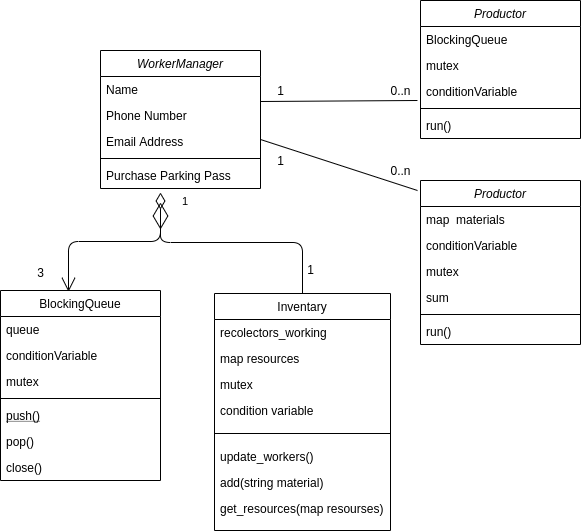

The diagram above was exported from draw.io. Its source (the exported page's mxGraphModel, read from the mxfile embedded in the PNG):
<mxGraphModel dx="1595" dy="725" grid="1" gridSize="10" guides="1" tooltips="1" connect="1" arrows="1" fold="1" page="1" pageScale="1" pageWidth="827" pageHeight="1169" math="0" shadow="0">
  <root>
    <mxCell id="WIyWlLk6GJQsqaUBKTNV-0" />
    <mxCell id="WIyWlLk6GJQsqaUBKTNV-1" parent="WIyWlLk6GJQsqaUBKTNV-0" />
    <mxCell id="zkfFHV4jXpPFQw0GAbJ--0" value="WorkerManager" style="swimlane;fontStyle=2;align=center;verticalAlign=top;childLayout=stackLayout;horizontal=1;startSize=26;horizontalStack=0;resizeParent=1;resizeLast=0;collapsible=1;marginBottom=0;rounded=0;shadow=0;strokeWidth=1;" parent="WIyWlLk6GJQsqaUBKTNV-1" vertex="1">
      <mxGeometry x="220" y="120" width="160" height="138" as="geometry">
        <mxRectangle x="230" y="140" width="160" height="26" as="alternateBounds" />
      </mxGeometry>
    </mxCell>
    <mxCell id="zkfFHV4jXpPFQw0GAbJ--1" value="Name" style="text;align=left;verticalAlign=top;spacingLeft=4;spacingRight=4;overflow=hidden;rotatable=0;points=[[0,0.5],[1,0.5]];portConstraint=eastwest;" parent="zkfFHV4jXpPFQw0GAbJ--0" vertex="1">
      <mxGeometry y="26" width="160" height="26" as="geometry" />
    </mxCell>
    <mxCell id="zkfFHV4jXpPFQw0GAbJ--2" value="Phone Number" style="text;align=left;verticalAlign=top;spacingLeft=4;spacingRight=4;overflow=hidden;rotatable=0;points=[[0,0.5],[1,0.5]];portConstraint=eastwest;rounded=0;shadow=0;html=0;" parent="zkfFHV4jXpPFQw0GAbJ--0" vertex="1">
      <mxGeometry y="52" width="160" height="26" as="geometry" />
    </mxCell>
    <mxCell id="zkfFHV4jXpPFQw0GAbJ--3" value="Email Address" style="text;align=left;verticalAlign=top;spacingLeft=4;spacingRight=4;overflow=hidden;rotatable=0;points=[[0,0.5],[1,0.5]];portConstraint=eastwest;rounded=0;shadow=0;html=0;" parent="zkfFHV4jXpPFQw0GAbJ--0" vertex="1">
      <mxGeometry y="78" width="160" height="26" as="geometry" />
    </mxCell>
    <mxCell id="zkfFHV4jXpPFQw0GAbJ--4" value="" style="line;html=1;strokeWidth=1;align=left;verticalAlign=middle;spacingTop=-1;spacingLeft=3;spacingRight=3;rotatable=0;labelPosition=right;points=[];portConstraint=eastwest;" parent="zkfFHV4jXpPFQw0GAbJ--0" vertex="1">
      <mxGeometry y="104" width="160" height="8" as="geometry" />
    </mxCell>
    <mxCell id="zkfFHV4jXpPFQw0GAbJ--5" value="Purchase Parking Pass" style="text;align=left;verticalAlign=top;spacingLeft=4;spacingRight=4;overflow=hidden;rotatable=0;points=[[0,0.5],[1,0.5]];portConstraint=eastwest;" parent="zkfFHV4jXpPFQw0GAbJ--0" vertex="1">
      <mxGeometry y="112" width="160" height="26" as="geometry" />
    </mxCell>
    <mxCell id="zkfFHV4jXpPFQw0GAbJ--6" value="BlockingQueue" style="swimlane;fontStyle=0;align=center;verticalAlign=top;childLayout=stackLayout;horizontal=1;startSize=26;horizontalStack=0;resizeParent=1;resizeLast=0;collapsible=1;marginBottom=0;rounded=0;shadow=0;strokeWidth=1;" parent="WIyWlLk6GJQsqaUBKTNV-1" vertex="1">
      <mxGeometry x="120" y="360" width="160" height="190" as="geometry">
        <mxRectangle x="130" y="380" width="160" height="26" as="alternateBounds" />
      </mxGeometry>
    </mxCell>
    <mxCell id="zkfFHV4jXpPFQw0GAbJ--7" value="queue" style="text;align=left;verticalAlign=top;spacingLeft=4;spacingRight=4;overflow=hidden;rotatable=0;points=[[0,0.5],[1,0.5]];portConstraint=eastwest;" parent="zkfFHV4jXpPFQw0GAbJ--6" vertex="1">
      <mxGeometry y="26" width="160" height="26" as="geometry" />
    </mxCell>
    <mxCell id="UzxH-uBmOqX-s7kcwVTJ-13" value="conditionVariable" style="text;align=left;verticalAlign=top;spacingLeft=4;spacingRight=4;overflow=hidden;rotatable=0;points=[[0,0.5],[1,0.5]];portConstraint=eastwest;rounded=0;shadow=0;html=0;" vertex="1" parent="zkfFHV4jXpPFQw0GAbJ--6">
      <mxGeometry y="52" width="160" height="26" as="geometry" />
    </mxCell>
    <mxCell id="zkfFHV4jXpPFQw0GAbJ--8" value="mutex" style="text;align=left;verticalAlign=top;spacingLeft=4;spacingRight=4;overflow=hidden;rotatable=0;points=[[0,0.5],[1,0.5]];portConstraint=eastwest;rounded=0;shadow=0;html=0;" parent="zkfFHV4jXpPFQw0GAbJ--6" vertex="1">
      <mxGeometry y="78" width="160" height="26" as="geometry" />
    </mxCell>
    <mxCell id="zkfFHV4jXpPFQw0GAbJ--9" value="" style="line;html=1;strokeWidth=1;align=left;verticalAlign=middle;spacingTop=-1;spacingLeft=3;spacingRight=3;rotatable=0;labelPosition=right;points=[];portConstraint=eastwest;" parent="zkfFHV4jXpPFQw0GAbJ--6" vertex="1">
      <mxGeometry y="104" width="160" height="8" as="geometry" />
    </mxCell>
    <mxCell id="zkfFHV4jXpPFQw0GAbJ--10" value="push()" style="text;align=left;verticalAlign=top;spacingLeft=4;spacingRight=4;overflow=hidden;rotatable=0;points=[[0,0.5],[1,0.5]];portConstraint=eastwest;fontStyle=4" parent="zkfFHV4jXpPFQw0GAbJ--6" vertex="1">
      <mxGeometry y="112" width="160" height="26" as="geometry" />
    </mxCell>
    <mxCell id="zkfFHV4jXpPFQw0GAbJ--11" value="pop()" style="text;align=left;verticalAlign=top;spacingLeft=4;spacingRight=4;overflow=hidden;rotatable=0;points=[[0,0.5],[1,0.5]];portConstraint=eastwest;" parent="zkfFHV4jXpPFQw0GAbJ--6" vertex="1">
      <mxGeometry y="138" width="160" height="26" as="geometry" />
    </mxCell>
    <mxCell id="UzxH-uBmOqX-s7kcwVTJ-15" value="close()" style="text;align=left;verticalAlign=top;spacingLeft=4;spacingRight=4;overflow=hidden;rotatable=0;points=[[0,0.5],[1,0.5]];portConstraint=eastwest;" vertex="1" parent="zkfFHV4jXpPFQw0GAbJ--6">
      <mxGeometry y="164" width="160" height="26" as="geometry" />
    </mxCell>
    <mxCell id="UzxH-uBmOqX-s7kcwVTJ-3" value="1" style="endArrow=open;html=1;endSize=12;startArrow=diamondThin;startSize=14;startFill=0;edgeStyle=orthogonalEdgeStyle;align=left;verticalAlign=bottom;entryX=0.425;entryY=0.007;entryDx=0;entryDy=0;entryPerimeter=0;" edge="1" parent="WIyWlLk6GJQsqaUBKTNV-1" target="zkfFHV4jXpPFQw0GAbJ--6">
      <mxGeometry x="-0.8115" y="20" relative="1" as="geometry">
        <mxPoint x="280" y="262" as="sourcePoint" />
        <mxPoint x="280" y="351" as="targetPoint" />
        <Array as="points">
          <mxPoint x="280" y="311" />
          <mxPoint x="188" y="311" />
        </Array>
        <mxPoint as="offset" />
      </mxGeometry>
    </mxCell>
    <mxCell id="UzxH-uBmOqX-s7kcwVTJ-4" value="3" style="text;html=1;align=center;verticalAlign=middle;resizable=0;points=[];autosize=1;" vertex="1" parent="WIyWlLk6GJQsqaUBKTNV-1">
      <mxGeometry x="150" y="332" width="20" height="20" as="geometry" />
    </mxCell>
    <mxCell id="UzxH-uBmOqX-s7kcwVTJ-7" value="" style="endArrow=diamondThin;endFill=0;endSize=24;html=1;exitX=0.5;exitY=0;exitDx=0;exitDy=0;" edge="1" parent="WIyWlLk6GJQsqaUBKTNV-1" source="zkfFHV4jXpPFQw0GAbJ--13">
      <mxGeometry width="160" relative="1" as="geometry">
        <mxPoint x="410" y="352" as="sourcePoint" />
        <mxPoint x="280" y="272" as="targetPoint" />
        <Array as="points">
          <mxPoint x="422" y="312" />
          <mxPoint x="280" y="312" />
        </Array>
      </mxGeometry>
    </mxCell>
    <mxCell id="UzxH-uBmOqX-s7kcwVTJ-8" value="1" style="text;html=1;align=center;verticalAlign=middle;resizable=0;points=[];autosize=1;" vertex="1" parent="WIyWlLk6GJQsqaUBKTNV-1">
      <mxGeometry x="420" y="329" width="20" height="20" as="geometry" />
    </mxCell>
    <mxCell id="zkfFHV4jXpPFQw0GAbJ--13" value="Inventary" style="swimlane;fontStyle=0;align=center;verticalAlign=top;childLayout=stackLayout;horizontal=1;startSize=26;horizontalStack=0;resizeParent=1;resizeLast=0;collapsible=1;marginBottom=0;rounded=0;shadow=0;strokeWidth=1;" parent="WIyWlLk6GJQsqaUBKTNV-1" vertex="1">
      <mxGeometry x="334" y="363" width="176" height="237" as="geometry">
        <mxRectangle x="340" y="380" width="170" height="26" as="alternateBounds" />
      </mxGeometry>
    </mxCell>
    <mxCell id="zkfFHV4jXpPFQw0GAbJ--14" value="recolectors_working" style="text;align=left;verticalAlign=top;spacingLeft=4;spacingRight=4;overflow=hidden;rotatable=0;points=[[0,0.5],[1,0.5]];portConstraint=eastwest;" parent="zkfFHV4jXpPFQw0GAbJ--13" vertex="1">
      <mxGeometry y="26" width="176" height="26" as="geometry" />
    </mxCell>
    <mxCell id="UzxH-uBmOqX-s7kcwVTJ-17" value="map resources" style="text;align=left;verticalAlign=top;spacingLeft=4;spacingRight=4;overflow=hidden;rotatable=0;points=[[0,0.5],[1,0.5]];portConstraint=eastwest;" vertex="1" parent="zkfFHV4jXpPFQw0GAbJ--13">
      <mxGeometry y="52" width="176" height="26" as="geometry" />
    </mxCell>
    <mxCell id="UzxH-uBmOqX-s7kcwVTJ-21" value="mutex" style="text;align=left;verticalAlign=top;spacingLeft=4;spacingRight=4;overflow=hidden;rotatable=0;points=[[0,0.5],[1,0.5]];portConstraint=eastwest;" vertex="1" parent="zkfFHV4jXpPFQw0GAbJ--13">
      <mxGeometry y="78" width="176" height="26" as="geometry" />
    </mxCell>
    <mxCell id="UzxH-uBmOqX-s7kcwVTJ-22" value="condition variable" style="text;align=left;verticalAlign=top;spacingLeft=4;spacingRight=4;overflow=hidden;rotatable=0;points=[[0,0.5],[1,0.5]];portConstraint=eastwest;" vertex="1" parent="zkfFHV4jXpPFQw0GAbJ--13">
      <mxGeometry y="104" width="176" height="26" as="geometry" />
    </mxCell>
    <mxCell id="zkfFHV4jXpPFQw0GAbJ--15" value="" style="line;html=1;strokeWidth=1;align=left;verticalAlign=middle;spacingTop=-1;spacingLeft=3;spacingRight=3;rotatable=0;labelPosition=right;points=[];portConstraint=eastwest;" parent="zkfFHV4jXpPFQw0GAbJ--13" vertex="1">
      <mxGeometry y="130" width="176" height="20" as="geometry" />
    </mxCell>
    <mxCell id="UzxH-uBmOqX-s7kcwVTJ-27" value="update_workers()" style="text;align=left;verticalAlign=top;spacingLeft=4;spacingRight=4;overflow=hidden;rotatable=0;points=[[0,0.5],[1,0.5]];portConstraint=eastwest;" vertex="1" parent="zkfFHV4jXpPFQw0GAbJ--13">
      <mxGeometry y="150" width="176" height="26" as="geometry" />
    </mxCell>
    <mxCell id="UzxH-uBmOqX-s7kcwVTJ-25" value="add(string material)" style="text;align=left;verticalAlign=top;spacingLeft=4;spacingRight=4;overflow=hidden;rotatable=0;points=[[0,0.5],[1,0.5]];portConstraint=eastwest;" vertex="1" parent="zkfFHV4jXpPFQw0GAbJ--13">
      <mxGeometry y="176" width="176" height="26" as="geometry" />
    </mxCell>
    <mxCell id="UzxH-uBmOqX-s7kcwVTJ-26" value="get_resources(map resourses)" style="text;align=left;verticalAlign=top;spacingLeft=4;spacingRight=4;overflow=hidden;rotatable=0;points=[[0,0.5],[1,0.5]];portConstraint=eastwest;" vertex="1" parent="zkfFHV4jXpPFQw0GAbJ--13">
      <mxGeometry y="202" width="176" height="26" as="geometry" />
    </mxCell>
    <mxCell id="UzxH-uBmOqX-s7kcwVTJ-33" value="Productor" style="swimlane;fontStyle=2;align=center;verticalAlign=top;childLayout=stackLayout;horizontal=1;startSize=26;horizontalStack=0;resizeParent=1;resizeLast=0;collapsible=1;marginBottom=0;rounded=0;shadow=0;strokeWidth=1;" vertex="1" parent="WIyWlLk6GJQsqaUBKTNV-1">
      <mxGeometry x="540" y="70" width="160" height="138" as="geometry">
        <mxRectangle x="230" y="140" width="160" height="26" as="alternateBounds" />
      </mxGeometry>
    </mxCell>
    <mxCell id="UzxH-uBmOqX-s7kcwVTJ-34" value="BlockingQueue" style="text;align=left;verticalAlign=top;spacingLeft=4;spacingRight=4;overflow=hidden;rotatable=0;points=[[0,0.5],[1,0.5]];portConstraint=eastwest;" vertex="1" parent="UzxH-uBmOqX-s7kcwVTJ-33">
      <mxGeometry y="26" width="160" height="26" as="geometry" />
    </mxCell>
    <mxCell id="UzxH-uBmOqX-s7kcwVTJ-35" value="mutex" style="text;align=left;verticalAlign=top;spacingLeft=4;spacingRight=4;overflow=hidden;rotatable=0;points=[[0,0.5],[1,0.5]];portConstraint=eastwest;rounded=0;shadow=0;html=0;" vertex="1" parent="UzxH-uBmOqX-s7kcwVTJ-33">
      <mxGeometry y="52" width="160" height="26" as="geometry" />
    </mxCell>
    <mxCell id="UzxH-uBmOqX-s7kcwVTJ-36" value="conditionVariable" style="text;align=left;verticalAlign=top;spacingLeft=4;spacingRight=4;overflow=hidden;rotatable=0;points=[[0,0.5],[1,0.5]];portConstraint=eastwest;rounded=0;shadow=0;html=0;" vertex="1" parent="UzxH-uBmOqX-s7kcwVTJ-33">
      <mxGeometry y="78" width="160" height="26" as="geometry" />
    </mxCell>
    <mxCell id="UzxH-uBmOqX-s7kcwVTJ-37" value="" style="line;html=1;strokeWidth=1;align=left;verticalAlign=middle;spacingTop=-1;spacingLeft=3;spacingRight=3;rotatable=0;labelPosition=right;points=[];portConstraint=eastwest;" vertex="1" parent="UzxH-uBmOqX-s7kcwVTJ-33">
      <mxGeometry y="104" width="160" height="8" as="geometry" />
    </mxCell>
    <mxCell id="UzxH-uBmOqX-s7kcwVTJ-38" value="run()" style="text;align=left;verticalAlign=top;spacingLeft=4;spacingRight=4;overflow=hidden;rotatable=0;points=[[0,0.5],[1,0.5]];portConstraint=eastwest;" vertex="1" parent="UzxH-uBmOqX-s7kcwVTJ-33">
      <mxGeometry y="112" width="160" height="26" as="geometry" />
    </mxCell>
    <mxCell id="UzxH-uBmOqX-s7kcwVTJ-39" value="Productor" style="swimlane;fontStyle=2;align=center;verticalAlign=top;childLayout=stackLayout;horizontal=1;startSize=26;horizontalStack=0;resizeParent=1;resizeLast=0;collapsible=1;marginBottom=0;rounded=0;shadow=0;strokeWidth=1;" vertex="1" parent="WIyWlLk6GJQsqaUBKTNV-1">
      <mxGeometry x="540" y="250" width="160" height="164" as="geometry">
        <mxRectangle x="230" y="140" width="160" height="26" as="alternateBounds" />
      </mxGeometry>
    </mxCell>
    <mxCell id="UzxH-uBmOqX-s7kcwVTJ-40" value="map  materials" style="text;align=left;verticalAlign=top;spacingLeft=4;spacingRight=4;overflow=hidden;rotatable=0;points=[[0,0.5],[1,0.5]];portConstraint=eastwest;" vertex="1" parent="UzxH-uBmOqX-s7kcwVTJ-39">
      <mxGeometry y="26" width="160" height="26" as="geometry" />
    </mxCell>
    <mxCell id="UzxH-uBmOqX-s7kcwVTJ-41" value="conditionVariable" style="text;align=left;verticalAlign=top;spacingLeft=4;spacingRight=4;overflow=hidden;rotatable=0;points=[[0,0.5],[1,0.5]];portConstraint=eastwest;rounded=0;shadow=0;html=0;" vertex="1" parent="UzxH-uBmOqX-s7kcwVTJ-39">
      <mxGeometry y="52" width="160" height="26" as="geometry" />
    </mxCell>
    <mxCell id="UzxH-uBmOqX-s7kcwVTJ-42" value="mutex" style="text;align=left;verticalAlign=top;spacingLeft=4;spacingRight=4;overflow=hidden;rotatable=0;points=[[0,0.5],[1,0.5]];portConstraint=eastwest;rounded=0;shadow=0;html=0;" vertex="1" parent="UzxH-uBmOqX-s7kcwVTJ-39">
      <mxGeometry y="78" width="160" height="26" as="geometry" />
    </mxCell>
    <mxCell id="UzxH-uBmOqX-s7kcwVTJ-43" value="sum" style="text;align=left;verticalAlign=top;spacingLeft=4;spacingRight=4;overflow=hidden;rotatable=0;points=[[0,0.5],[1,0.5]];portConstraint=eastwest;rounded=0;shadow=0;html=0;" vertex="1" parent="UzxH-uBmOqX-s7kcwVTJ-39">
      <mxGeometry y="104" width="160" height="26" as="geometry" />
    </mxCell>
    <mxCell id="UzxH-uBmOqX-s7kcwVTJ-44" value="" style="line;html=1;strokeWidth=1;align=left;verticalAlign=middle;spacingTop=-1;spacingLeft=3;spacingRight=3;rotatable=0;labelPosition=right;points=[];portConstraint=eastwest;" vertex="1" parent="UzxH-uBmOqX-s7kcwVTJ-39">
      <mxGeometry y="130" width="160" height="8" as="geometry" />
    </mxCell>
    <mxCell id="UzxH-uBmOqX-s7kcwVTJ-45" value="run()" style="text;align=left;verticalAlign=top;spacingLeft=4;spacingRight=4;overflow=hidden;rotatable=0;points=[[0,0.5],[1,0.5]];portConstraint=eastwest;" vertex="1" parent="UzxH-uBmOqX-s7kcwVTJ-39">
      <mxGeometry y="138" width="160" height="26" as="geometry" />
    </mxCell>
    <mxCell id="UzxH-uBmOqX-s7kcwVTJ-46" value="" style="endArrow=none;html=1;exitX=1;exitY=0.5;exitDx=0;exitDy=0;entryX=-0.019;entryY=0.077;entryDx=0;entryDy=0;entryPerimeter=0;" edge="1" parent="WIyWlLk6GJQsqaUBKTNV-1">
      <mxGeometry width="50" height="50" relative="1" as="geometry">
        <mxPoint x="380" y="171" as="sourcePoint" />
        <mxPoint x="536.96" y="170.00199999999995" as="targetPoint" />
      </mxGeometry>
    </mxCell>
    <mxCell id="UzxH-uBmOqX-s7kcwVTJ-50" value="" style="endArrow=none;html=1;exitX=1;exitY=0.5;exitDx=0;exitDy=0;" edge="1" parent="WIyWlLk6GJQsqaUBKTNV-1">
      <mxGeometry width="50" height="50" relative="1" as="geometry">
        <mxPoint x="380" y="209" as="sourcePoint" />
        <mxPoint x="537" y="260" as="targetPoint" />
      </mxGeometry>
    </mxCell>
    <mxCell id="UzxH-uBmOqX-s7kcwVTJ-51" value="1" style="text;html=1;align=center;verticalAlign=middle;resizable=0;points=[];autosize=1;" vertex="1" parent="WIyWlLk6GJQsqaUBKTNV-1">
      <mxGeometry x="390" y="220" width="20" height="20" as="geometry" />
    </mxCell>
    <mxCell id="UzxH-uBmOqX-s7kcwVTJ-54" value="0..n" style="text;html=1;align=center;verticalAlign=middle;resizable=0;points=[];autosize=1;" vertex="1" parent="WIyWlLk6GJQsqaUBKTNV-1">
      <mxGeometry x="500" y="230" width="40" height="20" as="geometry" />
    </mxCell>
    <mxCell id="UzxH-uBmOqX-s7kcwVTJ-55" value="1" style="text;html=1;align=center;verticalAlign=middle;resizable=0;points=[];autosize=1;" vertex="1" parent="WIyWlLk6GJQsqaUBKTNV-1">
      <mxGeometry x="390" y="150" width="20" height="20" as="geometry" />
    </mxCell>
    <mxCell id="UzxH-uBmOqX-s7kcwVTJ-56" value="0..n" style="text;html=1;align=center;verticalAlign=middle;resizable=0;points=[];autosize=1;" vertex="1" parent="WIyWlLk6GJQsqaUBKTNV-1">
      <mxGeometry x="500" y="150" width="40" height="20" as="geometry" />
    </mxCell>
  </root>
</mxGraphModel>